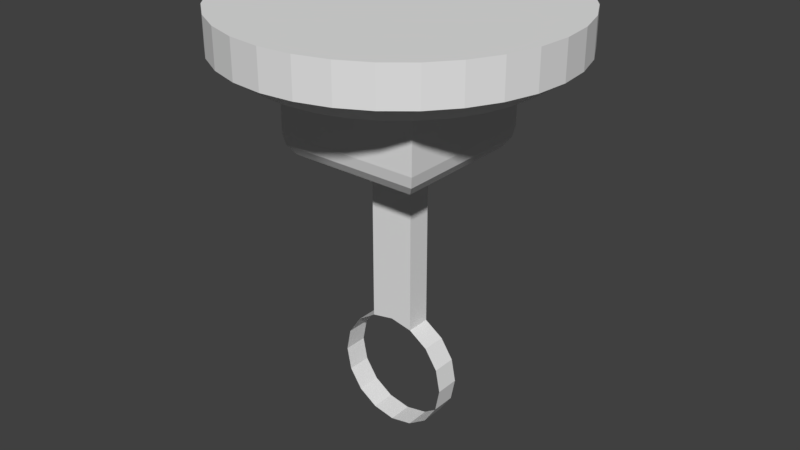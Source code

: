 # Source: seccambase.blend  (saved by Blender 2.78.0; exported with 4.5.12 LTS)
import bpy
from mathutils import Matrix  # noqa: F401  (used for matrix-valued properties, if any)

bpy.ops.wm.read_factory_settings(use_empty=True)
scene = bpy.context.scene
scene.name = 'Scene'

# ---- collections
col_collection_1 = bpy.data.collections.new('Collection 1'); scene.collection.children.link(col_collection_1)

# ---- world
world_world = bpy.data.worlds.new('World'); scene.world = world_world
world_world.color = (0.05088, 0.05088, 0.05088)
world_world.use_sun_shadow = False
world_world.sun_shadow_jitter_overblur = 0.0
world_world.cycles.sampling_method = 'MANUAL'

# ---- meshes
me_cube_004 = bpy.data.meshes.new('Cube.004')
me_cube_004.from_pydata([(0.0, 0.01665, 0.08), (0.08, 0.01665, 0.0), (-0.05657, 0.01665, 0.05657), (0.03061, 0.01665, 0.07391), (0.05657, 0.01665, 0.05657), (0.07391, 0.01665, 0.03061), (-0.07391, 0.01665, 0.03061), (-0.03061, 0.01665, 0.07391), (0.0, 0.01665, -0.08), (-0.05657, 0.01665, -0.05657), (0.03061, 0.01665, -0.07391), (0.05657, 0.01665, -0.05657), (0.07391, 0.01665, -0.03061), (-0.08, 0.01665, 0.0), (-0.07391, 0.01665, -0.03061), (-0.03061, 0.01665, -0.07391), (0.03061, -0.01665, 0.07391), (0.05657, -0.01665, 0.05657), (0.07391, -0.01665, 0.03061), (-0.03061, -0.01665, 0.07391), (-0.07391, -0.01665, 0.03061), (1.163e-09, -0.01665, 0.08), (-0.05657, -0.01665, 0.05657), (0.08, -0.01665, 0.0), (0.03061, -0.01665, -0.07391), (0.05657, -0.01665, -0.05657), (0.07391, -0.01665, -0.03061), (-0.08, -0.01665, 0.0), (-0.07391, -0.01665, -0.03061), (-0.03061, -0.01665, -0.07391), (1.163e-09, -0.01665, -0.08), (-0.05657, -0.01665, -0.05657), (-0.03061, 0.01665, 0.3), (-1.595e-08, 0.01665, 0.3), (0.03061, 0.01665, 0.3), (-0.03061, -0.01665, 0.3), (-1.479e-08, -0.01665, 0.3), (0.03061, -0.01665, 0.3), (-0.1, -0.1, 0.425), (-0.1, 0.1, 0.425), (0.1, -0.1, 0.425), (0.1, 0.1, 0.425), (-0.06, -0.06, 0.3), (-0.1, -0.1, 0.34), (-0.07531, -0.07531, 0.303), (-0.08828, -0.08828, 0.3117), (-0.09696, -0.09696, 0.3247), (-0.06, 0.06, 0.3), (-0.1, 0.1, 0.34), (-0.07531, 0.07531, 0.303), (-0.08828, 0.08828, 0.3117), (-0.09696, 0.09696, 0.3247), (0.06, -0.06, 0.3), (0.1, -0.1, 0.34), (0.07531, -0.07531, 0.303), (0.08828, -0.08828, 0.3117), (0.09696, -0.09696, 0.3247), (0.06, 0.06, 0.3), (0.1, 0.1, 0.34), (0.07531, 0.07531, 0.303), (0.08828, 0.08828, 0.3117), (0.09696, 0.09696, 0.3247), (-2.98e-08, 0.1875, 0.425), (-2.98e-08, 0.225, 0.45), (0.03658, 0.1839, 0.425), (0.0439, 0.2207, 0.45), (0.07175, 0.1732, 0.425), (0.0861, 0.2079, 0.45), (0.1042, 0.1559, 0.425), (0.125, 0.1871, 0.45), (0.1326, 0.1326, 0.425), (0.1591, 0.1591, 0.45), (0.1559, 0.1042, 0.425), (0.1871, 0.125, 0.45), (0.1732, 0.07175, 0.425), (0.2079, 0.0861, 0.45), (0.1839, 0.03658, 0.425), (0.2207, 0.0439, 0.45), (0.1875, 3.837e-08, 0.425), (0.225, 4.12e-08, 0.45), (0.1839, -0.03658, 0.425), (0.2207, -0.0439, 0.45), (0.1732, -0.07175, 0.425), (0.2079, -0.0861, 0.45), (0.1559, -0.1042, 0.425), (0.1871, -0.125, 0.45), (0.1326, -0.1326, 0.425), (0.1591, -0.1591, 0.45), (0.1042, -0.1559, 0.425), (0.125, -0.1871, 0.45), (0.07175, -0.1732, 0.425), (0.0861, -0.2079, 0.45), (0.03658, -0.1839, 0.425), (0.0439, -0.2207, 0.45), (-9.09e-08, -0.1875, 0.425), (-1.031e-07, -0.225, 0.45), (-0.03658, -0.1839, 0.425), (-0.0439, -0.2207, 0.45), (-0.07175, -0.1732, 0.425), (-0.0861, -0.2079, 0.45), (-0.1042, -0.1559, 0.425), (-0.125, -0.1871, 0.45), (-0.1326, -0.1326, 0.425), (-0.1591, -0.1591, 0.45), (-0.1559, -0.1042, 0.425), (-0.1871, -0.125, 0.45), (-0.1732, -0.07175, 0.425), (-0.2079, -0.0861, 0.45), (-0.1839, -0.03658, 0.425), (-0.2207, -0.0439, 0.45), (-0.1875, 2.053e-07, 0.425), (-0.225, 2.415e-07, 0.45), (-0.1839, 0.03658, 0.425), (-0.2207, 0.0439, 0.45), (-0.1732, 0.07175, 0.425), (-0.2079, 0.0861, 0.45), (-0.1559, 0.1042, 0.425), (-0.1871, 0.125, 0.45), (-0.1326, 0.1326, 0.425), (-0.1591, 0.1591, 0.45), (-0.1042, 0.1559, 0.425), (-0.125, 0.1871, 0.45), (-0.07175, 0.1732, 0.425), (-0.0861, 0.2079, 0.45), (-0.03658, 0.1839, 0.425), (-0.0439, 0.2207, 0.45), (0.0439, 0.2207, 0.5), (-4.165e-09, 0.225, 0.5), (0.0861, 0.2079, 0.5), (0.125, 0.1871, 0.5), (0.1591, 0.1591, 0.5), (0.1871, 0.125, 0.5), (0.2079, 0.0861, 0.5), (0.2207, 0.0439, 0.5), (0.225, 4.12e-08, 0.5), (0.2207, -0.0439, 0.5), (0.2079, -0.0861, 0.5), (0.1871, -0.125, 0.5), (0.1591, -0.1591, 0.5), (0.125, -0.1871, 0.5), (0.0861, -0.2079, 0.5), (0.0439, -0.2207, 0.5), (-7.748e-08, -0.225, 0.5), (-0.0439, -0.2207, 0.5), (-0.0861, -0.2079, 0.5), (-0.125, -0.1871, 0.5), (-0.1591, -0.1591, 0.5), (-0.1871, -0.125, 0.5), (-0.2079, -0.0861, 0.5), (-0.2207, -0.0439, 0.5), (-0.225, 2.415e-07, 0.5), (-0.2207, 0.0439, 0.5), (-0.2079, 0.0861, 0.5), (-0.1871, 0.125, 0.5), (-0.1591, 0.1591, 0.5), (-0.125, 0.1871, 0.5), (-0.0861, 0.2079, 0.5), (-0.04389, 0.2207, 0.5)], [], [(6, 13, 27, 20), (5, 4, 17, 18), (11, 12, 26, 25), (2, 6, 20, 22), (13, 14, 28, 27), (1, 5, 18, 23), (15, 8, 30, 29), (7, 19, 35, 32), (9, 15, 29, 31), (14, 9, 31, 28), (8, 10, 24, 30), (12, 1, 23, 26), (19, 21, 36, 35), (4, 3, 16, 17), (10, 11, 25, 24), (7, 2, 22, 19), (3, 0, 33, 34), (0, 7, 32, 33), (16, 3, 34, 37), (21, 16, 37, 36), (53, 40, 38, 43), (58, 41, 40, 53), (48, 39, 41, 58), (43, 38, 39, 48), (41, 39, 38, 40), (47, 42, 44, 49), (49, 44, 45, 50), (50, 45, 46, 51), (51, 46, 43, 48), (57, 47, 49, 59), (59, 49, 50, 60), (60, 50, 51, 61), (61, 51, 48, 58), (52, 57, 59, 54), (54, 59, 60, 55), (55, 60, 61, 56), (56, 61, 58, 53), (42, 52, 54, 44), (44, 54, 55, 45), (45, 55, 56, 46), (46, 56, 53, 43), (47, 57, 52, 42), (62, 63, 65, 64), (64, 65, 67, 66), (66, 67, 69, 68), (68, 69, 71, 70), (70, 71, 73, 72), (72, 73, 75, 74), (74, 75, 77, 76), (76, 77, 79, 78), (78, 79, 81, 80), (80, 81, 83, 82), (82, 83, 85, 84), (84, 85, 87, 86), (86, 87, 89, 88), (88, 89, 91, 90), (90, 91, 93, 92), (92, 93, 95, 94), (94, 95, 97, 96), (96, 97, 99, 98), (98, 99, 101, 100), (100, 101, 103, 102), (102, 103, 105, 104), (104, 105, 107, 106), (106, 107, 109, 108), (108, 109, 111, 110), (110, 111, 113, 112), (112, 113, 115, 114), (114, 115, 117, 116), (116, 117, 119, 118), (118, 119, 121, 120), (120, 121, 123, 122), (75, 73, 131, 132), (122, 123, 125, 124), (124, 125, 63, 62), (62, 64, 66, 68, 70, 72, 74, 76, 78, 80, 82, 84, 86, 88, 90, 92, 94, 96, 98, 100, 102, 104, 106, 108, 110, 112, 114, 116, 118, 120, 122, 124), (126, 127, 157, 156, 155, 154, 153, 152, 151, 150, 149, 148, 147, 146, 145, 144, 143, 142, 141, 140, 139, 138, 137, 136, 135, 134, 133, 132, 131, 130, 129, 128), (93, 91, 140, 141), (111, 109, 149, 150), (67, 65, 126, 128), (85, 83, 136, 137), (103, 101, 145, 146), (121, 119, 154, 155), (77, 75, 132, 133), (95, 93, 141, 142), (113, 111, 150, 151), (69, 67, 128, 129), (87, 85, 137, 138), (105, 103, 146, 147), (123, 121, 155, 156), (79, 77, 133, 134), (97, 95, 142, 143), (115, 113, 151, 152), (71, 69, 129, 130), (89, 87, 138, 139), (107, 105, 147, 148), (125, 123, 156, 157), (81, 79, 134, 135), (99, 97, 143, 144), (117, 115, 152, 153), (73, 71, 130, 131), (91, 89, 139, 140), (109, 107, 148, 149), (65, 63, 127, 126), (63, 125, 157, 127), (83, 81, 135, 136), (101, 99, 144, 145), (119, 117, 153, 154)])
_uv = me_cube_004.uv_layers.new(name='UVMap')
_uv.uv.foreach_set('vector', [0.958, 0.3453, 0.958, 0.3713, 0.9303, 0.3713, 0.9303, 0.3453, 0.958, 0.6054, 0.958, 0.6314, 0.9303, 0.6314, 0.9303, 0.6054, 0.958, 0.5273, 0.958, 0.5533, 0.9303, 0.5533, 0.9303, 0.5273, 0.958, 0.3193, 0.958, 0.3453, 0.9303, 0.3453, 0.9303, 0.3193, 0.958, 0.3713, 0.958, 0.3973, 0.9303, 0.3973, 0.9303, 0.3713, 0.958, 0.5794, 0.958, 0.6054, 0.9303, 0.6054, 0.9303, 0.5794, 0.958, 0.4493, 0.958, 0.4753, 0.9303, 0.4753, 0.9303, 0.4493, 0.958, 0.2933, 0.9303, 0.2933, 0.9303, 0.1049, 0.958, 0.1049, 0.958, 0.4233, 0.958, 0.4493, 0.9303, 0.4493, 0.9303, 0.4233, 0.958, 0.3973, 0.958, 0.4233, 0.9303, 0.4233, 0.9303, 0.3973, 0.958, 0.4753, 0.958, 0.5013, 0.9303, 0.5013, 0.9303, 0.4753, 0.958, 0.5533, 0.958, 0.5794, 0.9303, 0.5794, 0.9303, 0.5533, 0.3125, 0.5809, 0.338, 0.586, 0.338, 0.7693, 0.3125, 0.7693, 0.958, 0.6314, 0.958, 0.6574, 0.9303, 0.6574, 0.9303, 0.6314, 0.958, 0.5013, 0.958, 0.5273, 0.9303, 0.5273, 0.9303, 0.5013, 0.958, 0.2933, 0.958, 0.3193, 0.9303, 0.3193, 0.9303, 0.2933, 0.3884, 0.5797, 0.4139, 0.5847, 0.4139, 0.768, 0.3884, 0.768, 0.4139, 0.5847, 0.4394, 0.5797, 0.4394, 0.768, 0.4139, 0.768, 0.9303, 0.6574, 0.958, 0.6574, 0.958, 0.8457, 0.9303, 0.8457, 0.338, 0.586, 0.3635, 0.5809, 0.3635, 0.7693, 0.338, 0.7693, 0.6884, 0.5371, 0.7263, 0.6201, 0.5534, 0.6763, 0.493, 0.6262, 0.6934, 0.8857, 0.6618, 0.7922, 0.7263, 0.6201, 0.8323, 0.6728, 0.493, 0.8194, 0.5648, 0.7732, 0.6618, 0.7922, 0.6934, 0.8857, 0.493, 0.6262, 0.5534, 0.6763, 0.5648, 0.7732, 0.493, 0.8194, 0.6618, 0.7922, 0.5648, 0.7732, 0.5534, 0.6763, 0.7263, 0.6201, 0.1948, 0.7139, 0.1036, 0.713, 0.09166, 0.7008, 0.207, 0.702, 0.207, 0.702, 0.09166, 0.7008, 0.0791, 0.6881, 0.2197, 0.6894, 0.2197, 0.6894, 0.0791, 0.6881, 0.06516, 0.6742, 0.2336, 0.6754, 0.2336, 0.6754, 0.06516, 0.6742, 0.04936, 0.6597, 0.2481, 0.6596, 0.1939, 0.8051, 0.1948, 0.7139, 0.207, 0.702, 0.2058, 0.8173, 0.2058, 0.8173, 0.207, 0.702, 0.2197, 0.6894, 0.2184, 0.83, 0.2184, 0.83, 0.2197, 0.6894, 0.2336, 0.6754, 0.2323, 0.8439, 0.2323, 0.8439, 0.2336, 0.6754, 0.2481, 0.6596, 0.2481, 0.8584, 0.1027, 0.8042, 0.1939, 0.8051, 0.2058, 0.8173, 0.0905, 0.8162, 0.0905, 0.8162, 0.2058, 0.8173, 0.2184, 0.83, 0.07783, 0.8287, 0.07783, 0.8287, 0.2184, 0.83, 0.2323, 0.8439, 0.0639, 0.8427, 0.0639, 0.8427, 0.2323, 0.8439, 0.2481, 0.8584, 0.04936, 0.8585, 0.1036, 0.713, 0.1027, 0.8042, 0.0905, 0.8162, 0.09166, 0.7008, 0.09166, 0.7008, 0.0905, 0.8162, 0.07783, 0.8287, 0.0791, 0.6881, 0.0791, 0.6881, 0.07783, 0.8287, 0.0639, 0.8427, 0.06516, 0.6742, 0.06516, 0.6742, 0.0639, 0.8427, 0.04936, 0.8585, 0.04936, 0.6597, 0.1948, 0.7139, 0.1939, 0.8051, 0.1027, 0.8042, 0.1036, 0.713, 0.8281, 0.3518, 0.8573, 0.3761, 0.8304, 0.4028, 0.8065, 0.3733, 0.8065, 0.3733, 0.8304, 0.4028, 0.7989, 0.4238, 0.7811, 0.3902, 0.7811, 0.3902, 0.7989, 0.4238, 0.7638, 0.4383, 0.753, 0.4019, 0.753, 0.4019, 0.7638, 0.4383, 0.7266, 0.4457, 0.7231, 0.4078, 0.7231, 0.4078, 0.7266, 0.4457, 0.6887, 0.4457, 0.6926, 0.4078, 0.6926, 0.4078, 0.6887, 0.4457, 0.6515, 0.4383, 0.6627, 0.4019, 0.6627, 0.4019, 0.6515, 0.4383, 0.6165, 0.4238, 0.6345, 0.3903, 0.6345, 0.3903, 0.6165, 0.4238, 0.5849, 0.4028, 0.6091, 0.3734, 0.6091, 0.3734, 0.5849, 0.4028, 0.5581, 0.376, 0.5875, 0.352, 0.5875, 0.352, 0.5581, 0.376, 0.537, 0.3445, 0.5706, 0.3267, 0.5706, 0.3267, 0.537, 0.3445, 0.5226, 0.3095, 0.5589, 0.2986, 0.5589, 0.2986, 0.5226, 0.3095, 0.5152, 0.2724, 0.553, 0.2688, 0.553, 0.2688, 0.5152, 0.2724, 0.5152, 0.2345, 0.5529, 0.2384, 0.5529, 0.2384, 0.5152, 0.2345, 0.5227, 0.1974, 0.5589, 0.2086, 0.5589, 0.2086, 0.5227, 0.1974, 0.5372, 0.1625, 0.5706, 0.1806, 0.5706, 0.1806, 0.5372, 0.1625, 0.5584, 0.1312, 0.5875, 0.1554, 0.5875, 0.1554, 0.5584, 0.1312, 0.5852, 0.1045, 0.609, 0.134, 0.609, 0.134, 0.5852, 0.1045, 0.6167, 0.08359, 0.6344, 0.1172, 0.6344, 0.1172, 0.6167, 0.08359, 0.6517, 0.06918, 0.6626, 0.1056, 0.6626, 0.1056, 0.6517, 0.06918, 0.6889, 0.06184, 0.6925, 0.09964, 0.6925, 0.09964, 0.6889, 0.06184, 0.7267, 0.06184, 0.7229, 0.09959, 0.7229, 0.09959, 0.7267, 0.06184, 0.7638, 0.06915, 0.7528, 0.1054, 0.7528, 0.1054, 0.7638, 0.06915, 0.7987, 0.08341, 0.781, 0.1169, 0.781, 0.1169, 0.7987, 0.08341, 0.8304, 0.1041, 0.8064, 0.1337, 0.8064, 0.1337, 0.8304, 0.1041, 0.8574, 0.131, 0.828, 0.1551, 0.828, 0.1551, 0.8574, 0.131, 0.8785, 0.1625, 0.845, 0.1804, 0.845, 0.1804, 0.8785, 0.1625, 0.893, 0.1975, 0.8567, 0.2084, 0.8567, 0.2084, 0.893, 0.1975, 0.9004, 0.2347, 0.8626, 0.2383, 0.8626, 0.2383, 0.9004, 0.2347, 0.9004, 0.2725, 0.8626, 0.2687, 0.8626, 0.2687, 0.9004, 0.2725, 0.8929, 0.3097, 0.8567, 0.2985, 0.4735, 0.3475, 0.4564, 0.3882, 0.4164, 0.3672, 0.4303, 0.3346, 0.8567, 0.2985, 0.8929, 0.3097, 0.8784, 0.3446, 0.845, 0.3266, 0.845, 0.3266, 0.8784, 0.3446, 0.8573, 0.3761, 0.8281, 0.3518, 0.8281, 0.3518, 0.8065, 0.3733, 0.7811, 0.3902, 0.753, 0.4019, 0.7231, 0.4078, 0.6926, 0.4078, 0.6627, 0.4019, 0.6345, 0.3903, 0.6091, 0.3734, 0.5875, 0.352, 0.5706, 0.3267, 0.5589, 0.2986, 0.553, 0.2688, 0.5529, 0.2384, 0.5589, 0.2086, 0.5706, 0.1806, 0.5875, 0.1554, 0.609, 0.134, 0.6344, 0.1172, 0.6626, 0.1056, 0.6925, 0.09964, 0.7229, 0.09959, 0.7528, 0.1054, 0.781, 0.1169, 0.8064, 0.1337, 0.828, 0.1551, 0.845, 0.1804, 0.8567, 0.2084, 0.8626, 0.2383, 0.8626, 0.2687, 0.8567, 0.2985, 0.845, 0.3266, 0.3105, 0.4535, 0.2763, 0.4597, 0.2414, 0.4589, 0.2073, 0.4511, 0.1752, 0.4367, 0.1466, 0.4162, 0.1224, 0.3903, 0.1037, 0.3602, 0.09093, 0.3268, 0.08405, 0.2918, 0.08389, 0.2569, 0.09038, 0.2227, 0.1033, 0.1905, 0.1222, 0.1612, 0.1463, 0.1359, 0.175, 0.116, 0.2071, 0.1022, 0.2416, 0.09506, 0.277, 0.0949, 0.3124, 0.1018, 0.3472, 0.1155, 0.3821, 0.1362, 0.4041, 0.1651, 0.421, 0.1963, 0.4327, 0.2296, 0.4385, 0.2645, 0.4377, 0.2999, 0.4303, 0.3346, 0.4164, 0.3672, 0.3969, 0.3966, 0.372, 0.4213, 0.3429, 0.4405, 0.2801, 0.04954, 0.3236, 0.057, 0.3124, 0.1018, 0.277, 0.0949, 0.03952, 0.2967, 0.03952, 0.2533, 0.08389, 0.2569, 0.08405, 0.2918, 0.3642, 0.4799, 0.3235, 0.4963, 0.3105, 0.4535, 0.3429, 0.4405, 0.44, 0.1429, 0.4601, 0.1784, 0.421, 0.1963, 0.4041, 0.1651, 0.08686, 0.134, 0.1169, 0.1024, 0.1463, 0.1359, 0.1222, 0.1612, 0.1534, 0.4761, 0.1173, 0.4506, 0.1466, 0.4162, 0.1752, 0.4367, 0.4825, 0.3044, 0.4735, 0.3475, 0.4303, 0.3346, 0.4377, 0.2999, 0.236, 0.05028, 0.2801, 0.04954, 0.277, 0.0949, 0.2416, 0.09506, 0.04754, 0.3398, 0.03952, 0.2967, 0.08405, 0.2918, 0.09093, 0.3268, 0.4008, 0.4557, 0.3642, 0.4799, 0.3429, 0.4405, 0.372, 0.4213, 0.418, 0.1112, 0.44, 0.1429, 0.4041, 0.1651, 0.3821, 0.1362, 0.06353, 0.1706, 0.08686, 0.134, 0.1222, 0.1612, 0.1033, 0.1905, 0.1937, 0.494, 0.1534, 0.4761, 0.1752, 0.4367, 0.2073, 0.4511, 0.4829, 0.2605, 0.4825, 0.3044, 0.4377, 0.2999, 0.4385, 0.2645, 0.1929, 0.05957, 0.236, 0.05028, 0.2416, 0.09506, 0.2071, 0.1022, 0.0634, 0.381, 0.04754, 0.3398, 0.09093, 0.3268, 0.1037, 0.3602, 0.4319, 0.4247, 0.4008, 0.4557, 0.372, 0.4213, 0.3969, 0.3966, 0.3655, 0.07159, 0.4057, 0.09129, 0.3821, 0.1362, 0.3472, 0.1155, 0.04759, 0.2108, 0.06353, 0.1706, 0.1033, 0.1905, 0.09038, 0.2227, 0.2366, 0.5035, 0.1937, 0.494, 0.2073, 0.4511, 0.2414, 0.4589, 0.475, 0.218, 0.4829, 0.2605, 0.4385, 0.2645, 0.4327, 0.2296, 0.1527, 0.0772, 0.1929, 0.05957, 0.2071, 0.1022, 0.175, 0.116, 0.08691, 0.4184, 0.0634, 0.381, 0.1037, 0.3602, 0.1224, 0.3903, 0.4564, 0.3882, 0.4319, 0.4247, 0.3969, 0.3966, 0.4164, 0.3672, 0.3236, 0.057, 0.3655, 0.07159, 0.3472, 0.1155, 0.3124, 0.1018, 0.03952, 0.2533, 0.04759, 0.2108, 0.09038, 0.2227, 0.08389, 0.2569, 0.3235, 0.4963, 0.2804, 0.5043, 0.2763, 0.4597, 0.3105, 0.4535, 0.2804, 0.5043, 0.2366, 0.5035, 0.2414, 0.4589, 0.2763, 0.4597, 0.4601, 0.1784, 0.475, 0.218, 0.4327, 0.2296, 0.421, 0.1963, 0.1169, 0.1024, 0.1527, 0.0772, 0.175, 0.116, 0.1463, 0.1359, 0.1173, 0.4506, 0.08691, 0.4184, 0.1224, 0.3903, 0.1466, 0.4162])
me_cube_004.use_remesh_preserve_volume = False
me_cube_004.use_remesh_preserve_attributes = False
me_cube_004.use_mirror_vertex_groups = False
me_cube_004.update()

# ---- objects
ob_seccambase = bpy.data.objects.new('SecCamBase', me_cube_004)

# ---- transforms, parenting, visibility, modifiers, constraints
ob_seccambase.location = (0.0, 1.664e-05, 0.0)
ob_seccambase.lineart.crease_threshold = 0.0

# ---- collection membership
col_collection_1.objects.link(ob_seccambase)

# ---- scene / render settings (as saved in the file)
scene.frame_start = 1; scene.frame_end = 250; scene.frame_set(1)
scene.render.engine = 'BLENDER_EEVEE_NEXT'
scene.render.resolution_percentage = 50
scene.render.dither_intensity = 0.0
scene.cycles.use_denoising = False
scene.cycles.samples = 128
scene.cycles.sampling_pattern = 'TABULATED_SOBOL'
scene.cycles.light_sampling_threshold = 0.0
scene.cycles.use_adaptive_sampling = False
scene.cycles.use_light_tree = False
scene.cycles.blur_glossy = 0.0
scene.cycles.sample_clamp_indirect = 0.0
scene.view_settings.view_transform = 'Standard'
bpy.context.view_layer.update()

# ---- added for rendering (the .blend has no active camera and no usable light): camera, sun
cam_auto = bpy.data.cameras.new('AutoCamera')
cam_auto.lens = 50.0
cam_auto.sensor_width = 36.0
cam_auto.clip_end = 1000.0
ob_auto_camera = bpy.data.objects.new('AutoCamera', cam_auto)
scene.collection.objects.link(ob_auto_camera)
ob_auto_camera.location = (0.796661, -0.955976, 0.847329)
ob_auto_camera.rotation_euler = (1.09748, -7.21219e-08, 0.694738)
scene.camera = ob_auto_camera
light_auto_sun = bpy.data.lights.new('AutoSun', 'SUN')
light_auto_sun.energy = 3.0
light_auto_sun.angle = 0.0523599
ob_auto_sun = bpy.data.objects.new('AutoSun', light_auto_sun)
scene.collection.objects.link(ob_auto_sun)
ob_auto_sun.rotation_euler = (0.872665, 0.174533, 0.523599)
bpy.context.view_layer.update()
